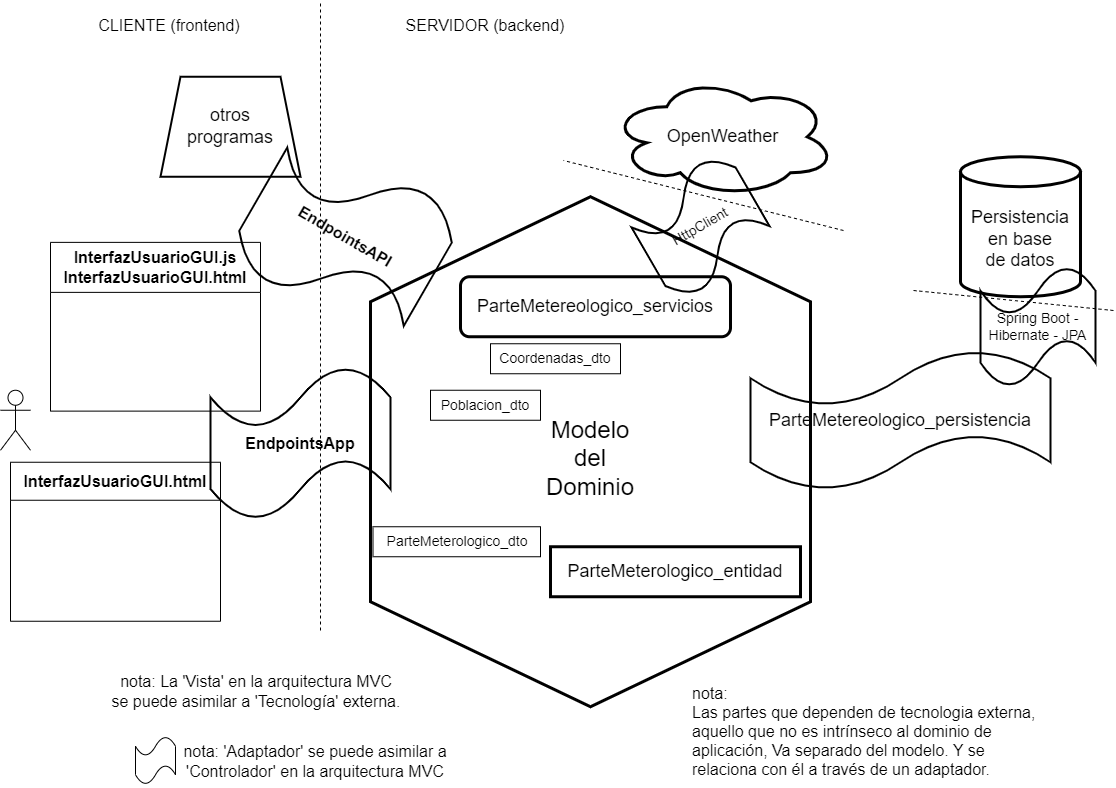

The diagram above was exported from draw.io. Its source (the exported page's mxGraphModel, read from the mxfile embedded in the PNG):
<mxGraphModel dx="1732" dy="1308" grid="1" gridSize="10" guides="1" tooltips="1" connect="1" arrows="1" fold="1" page="1" pageScale="1" pageWidth="1169" pageHeight="827" math="0" shadow="0">
  <root>
    <mxCell id="0" />
    <mxCell id="1" parent="0" />
    <mxCell id="tGEtdH3Gqcsl7GScTYYU-3" value="InterfazUsuarioGUI.html" style="swimlane;whiteSpace=wrap;html=1;fontSize=16;startSize=38;" parent="1" vertex="1">
      <mxGeometry x="47" y="471.75" width="210" height="159" as="geometry" />
    </mxCell>
    <mxCell id="tGEtdH3Gqcsl7GScTYYU-4" value="" style="shape=umlActor;verticalLabelPosition=bottom;verticalAlign=top;html=1;outlineConnect=0;" parent="1" vertex="1">
      <mxGeometry x="37" y="399.75" width="30" height="60" as="geometry" />
    </mxCell>
    <mxCell id="tGEtdH3Gqcsl7GScTYYU-7" value="&lt;br style=&quot;border-color: var(--border-color); font-size: 24px;&quot;&gt;&lt;span style=&quot;font-size: 24px;&quot;&gt;Modelo&lt;/span&gt;&lt;br style=&quot;border-color: var(--border-color); font-size: 24px;&quot;&gt;&lt;span style=&quot;font-size: 24px;&quot;&gt;del&lt;/span&gt;&lt;br style=&quot;border-color: var(--border-color); font-size: 24px;&quot;&gt;&lt;span style=&quot;font-size: 24px;&quot;&gt;Dominio&lt;/span&gt;" style="shape=hexagon;perimeter=hexagonPerimeter2;whiteSpace=wrap;html=1;fixedSize=1;strokeWidth=3;size=105;direction=south;fillColor=none;" parent="1" vertex="1">
      <mxGeometry x="407" y="206.25" width="440" height="510" as="geometry" />
    </mxCell>
    <mxCell id="tGEtdH3Gqcsl7GScTYYU-9" value="Persistencia&lt;br&gt;en base&lt;br&gt;de datos" style="shape=cylinder3;whiteSpace=wrap;html=1;boundedLbl=1;backgroundOutline=1;size=15;strokeWidth=3;fontSize=18;fillColor=none;" parent="1" vertex="1">
      <mxGeometry x="997" y="166.25" width="120" height="140" as="geometry" />
    </mxCell>
    <mxCell id="tGEtdH3Gqcsl7GScTYYU-15" value="OpenWeather" style="ellipse;shape=cloud;whiteSpace=wrap;html=1;strokeWidth=3;fontSize=18;fillColor=none;" parent="1" vertex="1">
      <mxGeometry x="647" y="86.25" width="225" height="120" as="geometry" />
    </mxCell>
    <mxCell id="tGEtdH3Gqcsl7GScTYYU-19" value="ParteMeterologico_entidad" style="rounded=0;whiteSpace=wrap;html=1;strokeWidth=3;fontSize=18;fillColor=none;" parent="1" vertex="1">
      <mxGeometry x="587" y="556.25" width="250" height="50" as="geometry" />
    </mxCell>
    <mxCell id="tGEtdH3Gqcsl7GScTYYU-20" value="ParteMetereologico_servicios" style="rounded=1;whiteSpace=wrap;html=1;strokeWidth=3;fontSize=18;fillColor=none;" parent="1" vertex="1">
      <mxGeometry x="497" y="286.25" width="270" height="60" as="geometry" />
    </mxCell>
    <mxCell id="tGEtdH3Gqcsl7GScTYYU-25" value="nota: 'Adaptador' se puede asimilar a 'Controlador' en la arquitectura MVC" style="text;html=1;strokeColor=none;fillColor=none;align=center;verticalAlign=middle;whiteSpace=wrap;rounded=0;strokeWidth=1;fontSize=16;" parent="1" vertex="1">
      <mxGeometry x="207" y="746.25" width="290" height="50" as="geometry" />
    </mxCell>
    <mxCell id="tGEtdH3Gqcsl7GScTYYU-26" value="nota: &lt;br&gt;Las partes que dependen de tecnologia externa, aquello que no es intrínseco al dominio de aplicación, Va separado del modelo. Y se relaciona con él a través de un adaptador." style="text;html=1;strokeColor=none;fillColor=none;align=left;verticalAlign=middle;whiteSpace=wrap;rounded=0;strokeWidth=1;fontSize=16;" parent="1" vertex="1">
      <mxGeometry x="727" y="706.25" width="350" height="70" as="geometry" />
    </mxCell>
    <mxCell id="wqk4kPVZuUTvA5rAepPS-1" value="Spring Boot - Hibernate - JPA" style="shape=tape;whiteSpace=wrap;html=1;strokeWidth=2;fontSize=14;fillColor=none;" vertex="1" parent="1">
      <mxGeometry x="1017" y="276.25" width="115" height="120" as="geometry" />
    </mxCell>
    <mxCell id="wqk4kPVZuUTvA5rAepPS-2" value="ParteMeterologico_dto" style="rounded=0;whiteSpace=wrap;html=1;strokeWidth=1;fontSize=14;fillColor=none;" vertex="1" parent="1">
      <mxGeometry x="409.5" y="536.25" width="167.5" height="30" as="geometry" />
    </mxCell>
    <mxCell id="wqk4kPVZuUTvA5rAepPS-3" value="Coordenadas_dto" style="rounded=0;whiteSpace=wrap;html=1;strokeWidth=1;fontSize=14;fillColor=none;" vertex="1" parent="1">
      <mxGeometry x="527" y="353.25" width="130" height="30" as="geometry" />
    </mxCell>
    <mxCell id="wqk4kPVZuUTvA5rAepPS-4" value="Poblacion_dto" style="rounded=0;whiteSpace=wrap;html=1;strokeWidth=1;fontSize=14;fillColor=none;" vertex="1" parent="1">
      <mxGeometry x="467" y="399.75" width="110" height="30" as="geometry" />
    </mxCell>
    <mxCell id="wqk4kPVZuUTvA5rAepPS-5" value="ParteMetereologico_persistencia" style="shape=tape;whiteSpace=wrap;html=1;strokeWidth=2;fontSize=18;fillColor=none;" vertex="1" parent="1">
      <mxGeometry x="787" y="359.75" width="300" height="140" as="geometry" />
    </mxCell>
    <mxCell id="wqk4kPVZuUTvA5rAepPS-6" value="HttpClient" style="shape=tape;whiteSpace=wrap;html=1;strokeWidth=2;fontSize=14;fillColor=none;rotation=-30;" vertex="1" parent="1">
      <mxGeometry x="677" y="180" width="120" height="112.5" as="geometry" />
    </mxCell>
    <mxCell id="wqk4kPVZuUTvA5rAepPS-8" value="&lt;span style=&quot;font-size: 16px; font-weight: 700;&quot;&gt;EndpointsApp&lt;/span&gt;" style="shape=tape;whiteSpace=wrap;html=1;strokeWidth=2;fontSize=18;fillColor=none;" vertex="1" parent="1">
      <mxGeometry x="247" y="376.25" width="180" height="153" as="geometry" />
    </mxCell>
    <mxCell id="wqk4kPVZuUTvA5rAepPS-10" value="otros&lt;br style=&quot;font-size: 18px;&quot;&gt;programas" style="shape=trapezoid;perimeter=trapezoidPerimeter;whiteSpace=wrap;html=1;fixedSize=1;strokeWidth=2;fontSize=18;" vertex="1" parent="1">
      <mxGeometry x="197" y="86.25" width="140" height="100" as="geometry" />
    </mxCell>
    <mxCell id="wqk4kPVZuUTvA5rAepPS-13" value="InterfazUsuarioGUI.js&lt;br&gt;InterfazUsuarioGUI.html" style="swimlane;whiteSpace=wrap;html=1;fontSize=16;startSize=50;" vertex="1" parent="1">
      <mxGeometry x="87" y="251.87" width="210" height="168.75" as="geometry" />
    </mxCell>
    <mxCell id="wqk4kPVZuUTvA5rAepPS-11" value="&lt;span style=&quot;font-size: 16px; font-weight: 700;&quot;&gt;EndpointsAPI&lt;/span&gt;" style="shape=tape;whiteSpace=wrap;html=1;strokeWidth=2;fontSize=18;fillColor=none;rotation=30;" vertex="1" parent="1">
      <mxGeometry x="287" y="166.25" width="190" height="160" as="geometry" />
    </mxCell>
    <mxCell id="wqk4kPVZuUTvA5rAepPS-14" value="" style="shape=tape;whiteSpace=wrap;html=1;strokeWidth=1;fontSize=18;fillColor=none;" vertex="1" parent="1">
      <mxGeometry x="172" y="746.25" width="40" height="47.5" as="geometry" />
    </mxCell>
    <mxCell id="wqk4kPVZuUTvA5rAepPS-15" value="nota: La 'Vista' en la arquitectura MVC se puede asimilar a 'Tecnología' externa." style="text;html=1;strokeColor=none;fillColor=none;align=center;verticalAlign=middle;whiteSpace=wrap;rounded=0;strokeWidth=1;fontSize=16;" vertex="1" parent="1">
      <mxGeometry x="147" y="676.25" width="291.88" height="50" as="geometry" />
    </mxCell>
    <mxCell id="wqk4kPVZuUTvA5rAepPS-17" value="" style="endArrow=none;dashed=1;html=1;rounded=0;fontSize=14;" edge="1" parent="1">
      <mxGeometry width="50" height="50" relative="1" as="geometry">
        <mxPoint x="357" y="640" as="sourcePoint" />
        <mxPoint x="357" y="10" as="targetPoint" />
      </mxGeometry>
    </mxCell>
    <mxCell id="wqk4kPVZuUTvA5rAepPS-18" value="CLIENTE (frontend)" style="text;html=1;strokeColor=none;fillColor=none;align=center;verticalAlign=middle;whiteSpace=wrap;rounded=0;strokeWidth=1;fontSize=16;" vertex="1" parent="1">
      <mxGeometry x="60" y="10" width="291.88" height="50" as="geometry" />
    </mxCell>
    <mxCell id="wqk4kPVZuUTvA5rAepPS-19" value="SERVIDOR (backend)" style="text;html=1;strokeColor=none;fillColor=none;align=center;verticalAlign=middle;whiteSpace=wrap;rounded=0;strokeWidth=1;fontSize=16;" vertex="1" parent="1">
      <mxGeometry x="376.06" y="10" width="291.88" height="50" as="geometry" />
    </mxCell>
    <mxCell id="wqk4kPVZuUTvA5rAepPS-20" value="" style="endArrow=none;dashed=1;html=1;rounded=0;fontSize=14;" edge="1" parent="1">
      <mxGeometry width="50" height="50" relative="1" as="geometry">
        <mxPoint x="880" y="240" as="sourcePoint" />
        <mxPoint x="600" y="170" as="targetPoint" />
      </mxGeometry>
    </mxCell>
    <mxCell id="wqk4kPVZuUTvA5rAepPS-21" value="" style="endArrow=none;dashed=1;html=1;rounded=0;fontSize=14;" edge="1" parent="1">
      <mxGeometry width="50" height="50" relative="1" as="geometry">
        <mxPoint x="1150" y="320" as="sourcePoint" />
        <mxPoint x="950" y="300" as="targetPoint" />
      </mxGeometry>
    </mxCell>
  </root>
</mxGraphModel>